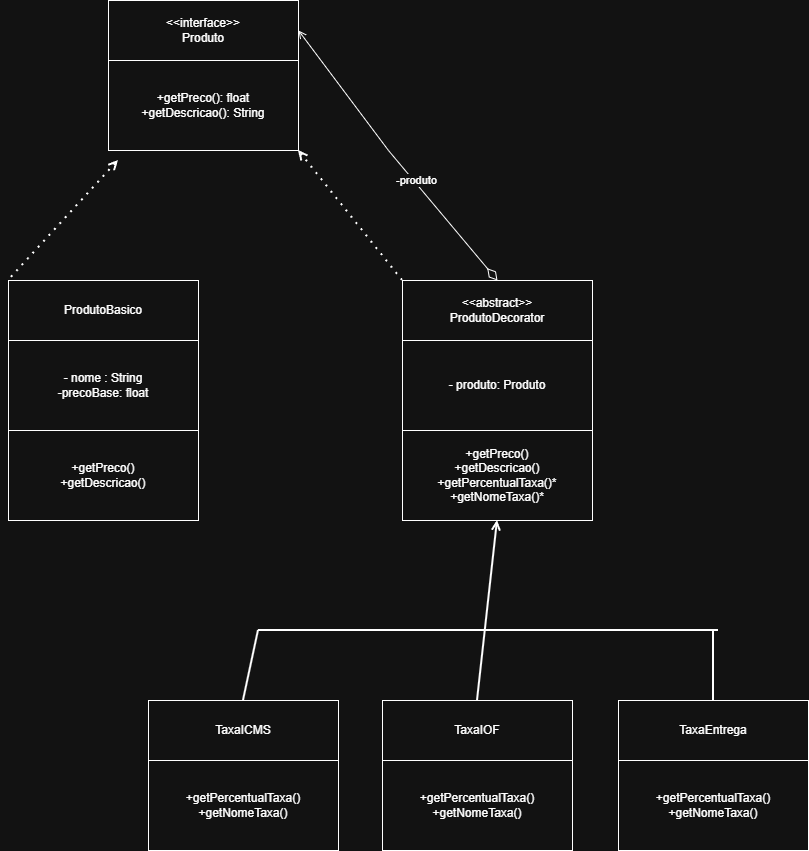

The diagram above was exported from draw.io. Its source (the exported page's mxGraphModel, read from the mxfile embedded in the PNG):
<mxGraphModel dx="1369" dy="757" grid="1" gridSize="10" guides="1" tooltips="1" connect="1" arrows="1" fold="1" page="1" pageScale="1" pageWidth="827" pageHeight="1169" math="0" shadow="0">
  <root>
    <mxCell id="0" />
    <mxCell id="1" parent="0" />
    <mxCell id="ExvMRy5CrPVfmvzfPpap-25" parent="1" style="rounded=0;whiteSpace=wrap;html=1;" value="&lt;div&gt;&amp;lt;&amp;lt;interface&amp;gt;&amp;gt;&lt;/div&gt;Produto" vertex="1">
      <mxGeometry height="60" width="190" x="120" y="50" as="geometry" />
    </mxCell>
    <mxCell id="ExvMRy5CrPVfmvzfPpap-26" parent="1" style="rounded=0;whiteSpace=wrap;html=1;" value="+getPreco(): float&lt;div&gt;+getDescricao(): String&lt;/div&gt;" vertex="1">
      <mxGeometry height="90" width="190" x="120" y="110" as="geometry" />
    </mxCell>
    <mxCell id="rGqUsv41Gq5KP03Z_O7j-1" parent="1" style="rounded=0;whiteSpace=wrap;html=1;" value="&lt;div&gt;&lt;span style=&quot;background-color: transparent; color: light-dark(rgb(0, 0, 0), rgb(255, 255, 255));&quot;&gt;ProdutoBasico&lt;/span&gt;&lt;/div&gt;" vertex="1">
      <mxGeometry height="60" width="190" x="20" y="330" as="geometry" />
    </mxCell>
    <mxCell id="rGqUsv41Gq5KP03Z_O7j-2" parent="1" style="rounded=0;whiteSpace=wrap;html=1;" value="+getPreco()&lt;div&gt;+getDescricao()&lt;/div&gt;" vertex="1">
      <mxGeometry height="90" width="190" x="20" y="480" as="geometry" />
    </mxCell>
    <mxCell id="rGqUsv41Gq5KP03Z_O7j-3" parent="1" style="rounded=0;whiteSpace=wrap;html=1;" value="- nome : String&lt;div&gt;-precoBase: float&lt;/div&gt;" vertex="1">
      <mxGeometry height="90" width="190" x="20" y="390" as="geometry" />
    </mxCell>
    <mxCell id="rGqUsv41Gq5KP03Z_O7j-4" parent="1" style="rounded=0;whiteSpace=wrap;html=1;" value="&lt;div&gt;&lt;span style=&quot;background-color: transparent; color: light-dark(rgb(0, 0, 0), rgb(255, 255, 255));&quot;&gt;&amp;lt;&amp;lt;abstract&amp;gt;&amp;gt;&lt;/span&gt;&lt;/div&gt;&lt;div&gt;&lt;span style=&quot;background-color: transparent; color: light-dark(rgb(0, 0, 0), rgb(255, 255, 255));&quot;&gt;ProdutoDecorator&lt;/span&gt;&lt;/div&gt;" vertex="1">
      <mxGeometry height="60" width="190" x="414" y="330" as="geometry" />
    </mxCell>
    <mxCell id="rGqUsv41Gq5KP03Z_O7j-5" parent="1" style="rounded=0;whiteSpace=wrap;html=1;" value="+getPreco()&lt;div&gt;+getDescricao()&lt;/div&gt;&lt;div&gt;+getPercentualTaxa()*&lt;/div&gt;&lt;div&gt;+getNomeTaxa()*&lt;/div&gt;" vertex="1">
      <mxGeometry height="90" width="190" x="414" y="480" as="geometry" />
    </mxCell>
    <mxCell id="rGqUsv41Gq5KP03Z_O7j-6" parent="1" style="rounded=0;whiteSpace=wrap;html=1;" value="- produto: Produto" vertex="1">
      <mxGeometry height="90" width="190" x="414" y="390" as="geometry" />
    </mxCell>
    <mxCell id="rGqUsv41Gq5KP03Z_O7j-7" edge="1" parent="1" source="ExvMRy5CrPVfmvzfPpap-25" style="endArrow=diamondThin;html=1;strokeWidth=1;rounded=0;exitX=1;exitY=0.5;exitDx=0;exitDy=0;startArrow=open;startFill=0;endFill=0;entryX=0.5;entryY=0;entryDx=0;entryDy=0;endSize=13;" target="rGqUsv41Gq5KP03Z_O7j-4" value="">
      <mxGeometry height="50" relative="1" width="50" as="geometry">
        <Array as="points">
          <mxPoint x="400" y="200" />
        </Array>
        <mxPoint x="300" y="440" as="sourcePoint" />
        <mxPoint x="570" y="320" as="targetPoint" />
      </mxGeometry>
    </mxCell>
    <mxCell id="rGqUsv41Gq5KP03Z_O7j-22" connectable="0" parent="rGqUsv41Gq5KP03Z_O7j-7" style="edgeLabel;html=1;align=center;verticalAlign=middle;resizable=0;points=[];" value="-produto" vertex="1">
      <mxGeometry relative="1" x="0.1861" y="2" as="geometry">
        <mxPoint as="offset" />
      </mxGeometry>
    </mxCell>
    <mxCell id="rGqUsv41Gq5KP03Z_O7j-8" edge="1" parent="1" style="endArrow=none;dashed=1;html=1;dashPattern=1 3;strokeWidth=2;rounded=0;entryX=0;entryY=0;entryDx=0;entryDy=0;startArrow=open;startFill=0;" target="rGqUsv41Gq5KP03Z_O7j-1" value="">
      <mxGeometry height="50" relative="1" width="50" as="geometry">
        <mxPoint x="130" y="210" as="sourcePoint" />
        <mxPoint x="319" y="390" as="targetPoint" />
      </mxGeometry>
    </mxCell>
    <mxCell id="rGqUsv41Gq5KP03Z_O7j-9" parent="1" style="rounded=0;whiteSpace=wrap;html=1;" value="TaxaICMS" vertex="1">
      <mxGeometry height="60" width="190" x="160" y="750" as="geometry" />
    </mxCell>
    <mxCell id="rGqUsv41Gq5KP03Z_O7j-10" parent="1" style="rounded=0;whiteSpace=wrap;html=1;" value="&lt;div&gt;+getPercentualTaxa()&lt;/div&gt;&lt;div&gt;&lt;span style=&quot;background-color: transparent; color: light-dark(rgb(0, 0, 0), rgb(255, 255, 255));&quot;&gt;+getNomeTaxa()&lt;/span&gt;&lt;/div&gt;" vertex="1">
      <mxGeometry height="90" width="190" x="160" y="810" as="geometry" />
    </mxCell>
    <mxCell id="rGqUsv41Gq5KP03Z_O7j-13" parent="1" style="rounded=0;whiteSpace=wrap;html=1;" value="TaxaIOF" vertex="1">
      <mxGeometry height="60" width="190" x="394" y="750" as="geometry" />
    </mxCell>
    <mxCell id="rGqUsv41Gq5KP03Z_O7j-14" parent="1" style="rounded=0;whiteSpace=wrap;html=1;" value="&lt;div&gt;+getPercentualTaxa()&lt;/div&gt;&lt;div&gt;&lt;span style=&quot;background-color: transparent; color: light-dark(rgb(0, 0, 0), rgb(255, 255, 255));&quot;&gt;+getNomeTaxa()&lt;/span&gt;&lt;/div&gt;" vertex="1">
      <mxGeometry height="90" width="190" x="394" y="810" as="geometry" />
    </mxCell>
    <mxCell id="rGqUsv41Gq5KP03Z_O7j-15" parent="1" style="rounded=0;whiteSpace=wrap;html=1;" value="TaxaEntrega" vertex="1">
      <mxGeometry height="60" width="190" x="630" y="750" as="geometry" />
    </mxCell>
    <mxCell id="rGqUsv41Gq5KP03Z_O7j-16" parent="1" style="rounded=0;whiteSpace=wrap;html=1;" value="+getPercentualTaxa()&lt;div&gt;&lt;span style=&quot;background-color: transparent; color: light-dark(rgb(0, 0, 0), rgb(255, 255, 255));&quot;&gt;+getNomeTaxa()&lt;/span&gt;&lt;/div&gt;" vertex="1">
      <mxGeometry height="90" width="190" x="630" y="810" as="geometry" />
    </mxCell>
    <mxCell id="rGqUsv41Gq5KP03Z_O7j-17" edge="1" parent="1" style="endArrow=none;html=1;strokeWidth=2;rounded=0;entryX=0.5;entryY=0;entryDx=0;entryDy=0;startArrow=none;startFill=0;" target="rGqUsv41Gq5KP03Z_O7j-15" value="">
      <mxGeometry height="50" relative="1" width="50" as="geometry">
        <mxPoint x="725" y="680" as="sourcePoint" />
        <mxPoint x="909" y="840" as="targetPoint" />
      </mxGeometry>
    </mxCell>
    <mxCell id="rGqUsv41Gq5KP03Z_O7j-18" edge="1" parent="1" style="endArrow=none;html=1;strokeWidth=2;rounded=0;startArrow=none;startFill=0;" value="">
      <mxGeometry height="50" relative="1" width="50" as="geometry">
        <mxPoint x="490" y="680" as="sourcePoint" />
        <mxPoint x="730" y="680" as="targetPoint" />
      </mxGeometry>
    </mxCell>
    <mxCell id="rGqUsv41Gq5KP03Z_O7j-19" edge="1" parent="1" source="rGqUsv41Gq5KP03Z_O7j-5" style="endArrow=none;html=1;strokeWidth=2;rounded=0;startArrow=open;startFill=0;entryX=0.5;entryY=0;entryDx=0;entryDy=0;exitX=0.5;exitY=1;exitDx=0;exitDy=0;endFill=0;" target="rGqUsv41Gq5KP03Z_O7j-13" value="">
      <mxGeometry height="50" relative="1" width="50" as="geometry">
        <mxPoint x="490" y="720" as="sourcePoint" />
        <mxPoint x="710" y="720" as="targetPoint" />
      </mxGeometry>
    </mxCell>
    <mxCell id="rGqUsv41Gq5KP03Z_O7j-20" edge="1" parent="1" style="endArrow=none;html=1;strokeWidth=2;rounded=0;startArrow=none;startFill=0;" value="">
      <mxGeometry height="50" relative="1" width="50" as="geometry">
        <mxPoint x="270" y="680" as="sourcePoint" />
        <mxPoint x="490" y="680" as="targetPoint" />
      </mxGeometry>
    </mxCell>
    <mxCell id="rGqUsv41Gq5KP03Z_O7j-21" edge="1" parent="1" style="endArrow=none;html=1;strokeWidth=2;rounded=0;entryX=0.5;entryY=0;entryDx=0;entryDy=0;startArrow=none;startFill=0;" target="rGqUsv41Gq5KP03Z_O7j-9" value="">
      <mxGeometry height="50" relative="1" width="50" as="geometry">
        <mxPoint x="270" y="680" as="sourcePoint" />
        <mxPoint x="250" y="810" as="targetPoint" />
      </mxGeometry>
    </mxCell>
    <mxCell id="rGqUsv41Gq5KP03Z_O7j-23" edge="1" parent="1" source="ExvMRy5CrPVfmvzfPpap-26" style="endArrow=none;dashed=1;html=1;dashPattern=1 3;strokeWidth=2;rounded=0;entryX=0;entryY=0;entryDx=0;entryDy=0;startArrow=open;startFill=0;exitX=1;exitY=1;exitDx=0;exitDy=0;" target="rGqUsv41Gq5KP03Z_O7j-4" value="">
      <mxGeometry height="50" relative="1" width="50" as="geometry">
        <mxPoint x="470" y="300" as="sourcePoint" />
        <mxPoint x="360" y="420" as="targetPoint" />
      </mxGeometry>
    </mxCell>
  </root>
</mxGraphModel>